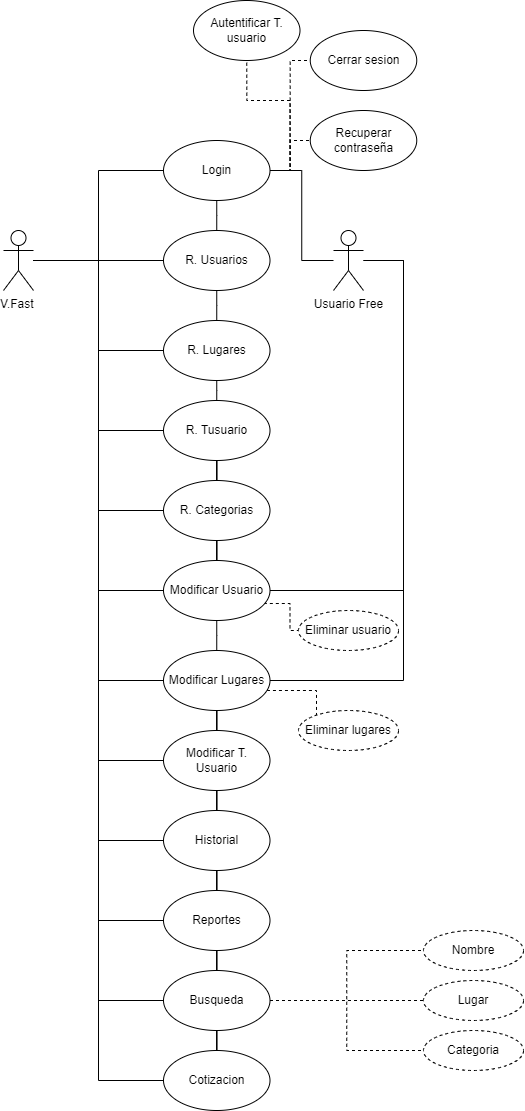

The diagram above was exported from draw.io. Its source (the exported page's mxGraphModel, read from the mxfile embedded in the PNG):
<mxGraphModel dx="733" dy="1572" grid="1" gridSize="10" guides="1" tooltips="1" connect="1" arrows="1" fold="1" page="1" pageScale="1" pageWidth="827" pageHeight="1169" math="0" shadow="0">
  <root>
    <mxCell id="0" />
    <mxCell id="1" parent="0" />
    <mxCell id="LLwZ7SDBsqO1T_inPuBq-27" style="edgeStyle=orthogonalEdgeStyle;rounded=0;orthogonalLoop=1;jettySize=auto;html=1;entryX=0;entryY=0.5;entryDx=0;entryDy=0;endArrow=none;endFill=0;" edge="1" parent="1" source="LLwZ7SDBsqO1T_inPuBq-1" target="LLwZ7SDBsqO1T_inPuBq-14">
      <mxGeometry relative="1" as="geometry" />
    </mxCell>
    <mxCell id="LLwZ7SDBsqO1T_inPuBq-28" style="edgeStyle=orthogonalEdgeStyle;rounded=0;orthogonalLoop=1;jettySize=auto;html=1;endArrow=none;endFill=0;" edge="1" parent="1" source="LLwZ7SDBsqO1T_inPuBq-1" target="LLwZ7SDBsqO1T_inPuBq-3">
      <mxGeometry relative="1" as="geometry" />
    </mxCell>
    <mxCell id="LLwZ7SDBsqO1T_inPuBq-29" style="edgeStyle=orthogonalEdgeStyle;rounded=0;orthogonalLoop=1;jettySize=auto;html=1;entryX=0;entryY=0.5;entryDx=0;entryDy=0;endArrow=none;endFill=0;" edge="1" parent="1" source="LLwZ7SDBsqO1T_inPuBq-1" target="LLwZ7SDBsqO1T_inPuBq-4">
      <mxGeometry relative="1" as="geometry" />
    </mxCell>
    <mxCell id="LLwZ7SDBsqO1T_inPuBq-30" style="edgeStyle=orthogonalEdgeStyle;rounded=0;orthogonalLoop=1;jettySize=auto;html=1;entryX=0;entryY=0.5;entryDx=0;entryDy=0;endArrow=none;endFill=0;" edge="1" parent="1" source="LLwZ7SDBsqO1T_inPuBq-1" target="LLwZ7SDBsqO1T_inPuBq-5">
      <mxGeometry relative="1" as="geometry" />
    </mxCell>
    <mxCell id="LLwZ7SDBsqO1T_inPuBq-31" style="edgeStyle=orthogonalEdgeStyle;rounded=0;orthogonalLoop=1;jettySize=auto;html=1;entryX=0;entryY=0.5;entryDx=0;entryDy=0;endArrow=none;endFill=0;" edge="1" parent="1" source="LLwZ7SDBsqO1T_inPuBq-1" target="LLwZ7SDBsqO1T_inPuBq-6">
      <mxGeometry relative="1" as="geometry" />
    </mxCell>
    <mxCell id="LLwZ7SDBsqO1T_inPuBq-32" style="edgeStyle=orthogonalEdgeStyle;rounded=0;orthogonalLoop=1;jettySize=auto;html=1;entryX=0;entryY=0.5;entryDx=0;entryDy=0;endArrow=none;endFill=0;" edge="1" parent="1" source="LLwZ7SDBsqO1T_inPuBq-1" target="LLwZ7SDBsqO1T_inPuBq-13">
      <mxGeometry relative="1" as="geometry" />
    </mxCell>
    <mxCell id="LLwZ7SDBsqO1T_inPuBq-33" style="edgeStyle=orthogonalEdgeStyle;rounded=0;orthogonalLoop=1;jettySize=auto;html=1;entryX=0;entryY=0.5;entryDx=0;entryDy=0;endArrow=none;endFill=0;" edge="1" parent="1" source="LLwZ7SDBsqO1T_inPuBq-1" target="LLwZ7SDBsqO1T_inPuBq-12">
      <mxGeometry relative="1" as="geometry" />
    </mxCell>
    <mxCell id="LLwZ7SDBsqO1T_inPuBq-34" style="edgeStyle=orthogonalEdgeStyle;rounded=0;orthogonalLoop=1;jettySize=auto;html=1;entryX=0;entryY=0.5;entryDx=0;entryDy=0;endArrow=none;endFill=0;" edge="1" parent="1" source="LLwZ7SDBsqO1T_inPuBq-1" target="LLwZ7SDBsqO1T_inPuBq-11">
      <mxGeometry relative="1" as="geometry" />
    </mxCell>
    <mxCell id="LLwZ7SDBsqO1T_inPuBq-35" style="edgeStyle=orthogonalEdgeStyle;rounded=0;orthogonalLoop=1;jettySize=auto;html=1;entryX=0;entryY=0.5;entryDx=0;entryDy=0;endArrow=none;endFill=0;" edge="1" parent="1" source="LLwZ7SDBsqO1T_inPuBq-1" target="LLwZ7SDBsqO1T_inPuBq-10">
      <mxGeometry relative="1" as="geometry" />
    </mxCell>
    <mxCell id="LLwZ7SDBsqO1T_inPuBq-36" style="edgeStyle=orthogonalEdgeStyle;rounded=0;orthogonalLoop=1;jettySize=auto;html=1;entryX=0;entryY=0.5;entryDx=0;entryDy=0;endArrow=none;endFill=0;" edge="1" parent="1" source="LLwZ7SDBsqO1T_inPuBq-1" target="LLwZ7SDBsqO1T_inPuBq-9">
      <mxGeometry relative="1" as="geometry" />
    </mxCell>
    <mxCell id="LLwZ7SDBsqO1T_inPuBq-37" style="edgeStyle=orthogonalEdgeStyle;rounded=0;orthogonalLoop=1;jettySize=auto;html=1;entryX=0;entryY=0.5;entryDx=0;entryDy=0;endArrow=none;endFill=0;" edge="1" parent="1" source="LLwZ7SDBsqO1T_inPuBq-1" target="LLwZ7SDBsqO1T_inPuBq-8">
      <mxGeometry relative="1" as="geometry" />
    </mxCell>
    <mxCell id="LLwZ7SDBsqO1T_inPuBq-38" style="edgeStyle=orthogonalEdgeStyle;rounded=0;orthogonalLoop=1;jettySize=auto;html=1;entryX=0;entryY=0.5;entryDx=0;entryDy=0;endArrow=none;endFill=0;" edge="1" parent="1" source="LLwZ7SDBsqO1T_inPuBq-1" target="LLwZ7SDBsqO1T_inPuBq-7">
      <mxGeometry relative="1" as="geometry" />
    </mxCell>
    <mxCell id="LLwZ7SDBsqO1T_inPuBq-1" value="V.Fast&amp;nbsp;" style="shape=umlActor;verticalLabelPosition=bottom;verticalAlign=top;html=1;outlineConnect=0;" vertex="1" parent="1">
      <mxGeometry x="140" y="100" width="30" height="60" as="geometry" />
    </mxCell>
    <mxCell id="LLwZ7SDBsqO1T_inPuBq-56" style="edgeStyle=orthogonalEdgeStyle;rounded=0;orthogonalLoop=1;jettySize=auto;html=1;entryX=1;entryY=0.5;entryDx=0;entryDy=0;endArrow=none;endFill=0;" edge="1" parent="1" source="LLwZ7SDBsqO1T_inPuBq-2" target="LLwZ7SDBsqO1T_inPuBq-14">
      <mxGeometry relative="1" as="geometry" />
    </mxCell>
    <mxCell id="LLwZ7SDBsqO1T_inPuBq-57" style="edgeStyle=orthogonalEdgeStyle;rounded=0;orthogonalLoop=1;jettySize=auto;html=1;endArrow=none;endFill=0;" edge="1" parent="1" source="LLwZ7SDBsqO1T_inPuBq-2" target="LLwZ7SDBsqO1T_inPuBq-7">
      <mxGeometry relative="1" as="geometry">
        <Array as="points">
          <mxPoint x="540" y="130" />
          <mxPoint x="540" y="460" />
        </Array>
      </mxGeometry>
    </mxCell>
    <mxCell id="LLwZ7SDBsqO1T_inPuBq-58" style="edgeStyle=orthogonalEdgeStyle;rounded=0;orthogonalLoop=1;jettySize=auto;html=1;entryX=1;entryY=0.5;entryDx=0;entryDy=0;endArrow=none;endFill=0;" edge="1" parent="1" source="LLwZ7SDBsqO1T_inPuBq-2" target="LLwZ7SDBsqO1T_inPuBq-8">
      <mxGeometry relative="1" as="geometry">
        <Array as="points">
          <mxPoint x="540" y="130" />
          <mxPoint x="540" y="550" />
        </Array>
      </mxGeometry>
    </mxCell>
    <mxCell id="LLwZ7SDBsqO1T_inPuBq-2" value="Usuario Free" style="shape=umlActor;verticalLabelPosition=bottom;verticalAlign=top;html=1;outlineConnect=0;" vertex="1" parent="1">
      <mxGeometry x="470" y="100" width="30" height="60" as="geometry" />
    </mxCell>
    <mxCell id="LLwZ7SDBsqO1T_inPuBq-17" value="" style="edgeStyle=orthogonalEdgeStyle;rounded=0;orthogonalLoop=1;jettySize=auto;html=1;entryX=0.5;entryY=0;entryDx=0;entryDy=0;endArrow=none;endFill=0;" edge="1" parent="1" source="LLwZ7SDBsqO1T_inPuBq-3" target="LLwZ7SDBsqO1T_inPuBq-4">
      <mxGeometry relative="1" as="geometry" />
    </mxCell>
    <mxCell id="LLwZ7SDBsqO1T_inPuBq-3" value="R. Usuarios" style="ellipse;whiteSpace=wrap;html=1;" vertex="1" parent="1">
      <mxGeometry x="300" y="100" width="106.5" height="60" as="geometry" />
    </mxCell>
    <mxCell id="LLwZ7SDBsqO1T_inPuBq-18" style="edgeStyle=orthogonalEdgeStyle;rounded=0;orthogonalLoop=1;jettySize=auto;html=1;entryX=0.5;entryY=0;entryDx=0;entryDy=0;endArrow=none;endFill=0;" edge="1" parent="1" source="LLwZ7SDBsqO1T_inPuBq-4" target="LLwZ7SDBsqO1T_inPuBq-5">
      <mxGeometry relative="1" as="geometry" />
    </mxCell>
    <mxCell id="LLwZ7SDBsqO1T_inPuBq-4" value="R. Lugares" style="ellipse;whiteSpace=wrap;html=1;" vertex="1" parent="1">
      <mxGeometry x="300" y="190" width="106.5" height="60" as="geometry" />
    </mxCell>
    <mxCell id="LLwZ7SDBsqO1T_inPuBq-19" style="edgeStyle=orthogonalEdgeStyle;rounded=0;orthogonalLoop=1;jettySize=auto;html=1;endArrow=none;endFill=0;" edge="1" parent="1" source="LLwZ7SDBsqO1T_inPuBq-5" target="LLwZ7SDBsqO1T_inPuBq-6">
      <mxGeometry relative="1" as="geometry" />
    </mxCell>
    <mxCell id="LLwZ7SDBsqO1T_inPuBq-5" value="R. Tusuario" style="ellipse;whiteSpace=wrap;html=1;" vertex="1" parent="1">
      <mxGeometry x="300" y="270" width="106.5" height="60" as="geometry" />
    </mxCell>
    <mxCell id="LLwZ7SDBsqO1T_inPuBq-20" style="edgeStyle=orthogonalEdgeStyle;rounded=0;orthogonalLoop=1;jettySize=auto;html=1;endArrow=none;endFill=0;" edge="1" parent="1" source="LLwZ7SDBsqO1T_inPuBq-6" target="LLwZ7SDBsqO1T_inPuBq-7">
      <mxGeometry relative="1" as="geometry" />
    </mxCell>
    <mxCell id="LLwZ7SDBsqO1T_inPuBq-6" value="R. Categorias" style="ellipse;whiteSpace=wrap;html=1;" vertex="1" parent="1">
      <mxGeometry x="300" y="350" width="106.5" height="60" as="geometry" />
    </mxCell>
    <mxCell id="LLwZ7SDBsqO1T_inPuBq-21" style="edgeStyle=orthogonalEdgeStyle;rounded=0;orthogonalLoop=1;jettySize=auto;html=1;entryX=0.5;entryY=0;entryDx=0;entryDy=0;endArrow=none;endFill=0;" edge="1" parent="1" source="LLwZ7SDBsqO1T_inPuBq-7" target="LLwZ7SDBsqO1T_inPuBq-8">
      <mxGeometry relative="1" as="geometry" />
    </mxCell>
    <mxCell id="LLwZ7SDBsqO1T_inPuBq-47" style="edgeStyle=orthogonalEdgeStyle;rounded=0;orthogonalLoop=1;jettySize=auto;html=1;dashed=1;exitX=0.942;exitY=0.717;exitDx=0;exitDy=0;exitPerimeter=0;endArrow=none;endFill=0;" edge="1" parent="1" source="LLwZ7SDBsqO1T_inPuBq-7" target="LLwZ7SDBsqO1T_inPuBq-46">
      <mxGeometry relative="1" as="geometry" />
    </mxCell>
    <mxCell id="LLwZ7SDBsqO1T_inPuBq-7" value="Modificar Usuario" style="ellipse;whiteSpace=wrap;html=1;" vertex="1" parent="1">
      <mxGeometry x="300" y="430" width="106.5" height="60" as="geometry" />
    </mxCell>
    <mxCell id="LLwZ7SDBsqO1T_inPuBq-22" style="edgeStyle=orthogonalEdgeStyle;rounded=0;orthogonalLoop=1;jettySize=auto;html=1;endArrow=none;endFill=0;" edge="1" parent="1" source="LLwZ7SDBsqO1T_inPuBq-8" target="LLwZ7SDBsqO1T_inPuBq-9">
      <mxGeometry relative="1" as="geometry" />
    </mxCell>
    <mxCell id="LLwZ7SDBsqO1T_inPuBq-48" style="edgeStyle=orthogonalEdgeStyle;rounded=0;orthogonalLoop=1;jettySize=auto;html=1;dashed=1;endArrow=none;endFill=0;" edge="1" parent="1" source="LLwZ7SDBsqO1T_inPuBq-8" target="LLwZ7SDBsqO1T_inPuBq-45">
      <mxGeometry relative="1" as="geometry">
        <Array as="points">
          <mxPoint x="453" y="560" />
          <mxPoint x="453" y="600" />
        </Array>
      </mxGeometry>
    </mxCell>
    <mxCell id="LLwZ7SDBsqO1T_inPuBq-8" value="Modificar Lugares" style="ellipse;whiteSpace=wrap;html=1;" vertex="1" parent="1">
      <mxGeometry x="300" y="520" width="106.5" height="60" as="geometry" />
    </mxCell>
    <mxCell id="LLwZ7SDBsqO1T_inPuBq-23" style="edgeStyle=orthogonalEdgeStyle;rounded=0;orthogonalLoop=1;jettySize=auto;html=1;endArrow=none;endFill=0;" edge="1" parent="1" source="LLwZ7SDBsqO1T_inPuBq-9" target="LLwZ7SDBsqO1T_inPuBq-10">
      <mxGeometry relative="1" as="geometry" />
    </mxCell>
    <mxCell id="LLwZ7SDBsqO1T_inPuBq-9" value="Modificar T. Usuario" style="ellipse;whiteSpace=wrap;html=1;" vertex="1" parent="1">
      <mxGeometry x="300" y="600" width="106.5" height="60" as="geometry" />
    </mxCell>
    <mxCell id="LLwZ7SDBsqO1T_inPuBq-24" style="edgeStyle=orthogonalEdgeStyle;rounded=0;orthogonalLoop=1;jettySize=auto;html=1;endArrow=none;endFill=0;" edge="1" parent="1" source="LLwZ7SDBsqO1T_inPuBq-10" target="LLwZ7SDBsqO1T_inPuBq-11">
      <mxGeometry relative="1" as="geometry" />
    </mxCell>
    <mxCell id="LLwZ7SDBsqO1T_inPuBq-10" value="Historial" style="ellipse;whiteSpace=wrap;html=1;" vertex="1" parent="1">
      <mxGeometry x="300" y="680" width="106.5" height="60" as="geometry" />
    </mxCell>
    <mxCell id="LLwZ7SDBsqO1T_inPuBq-25" style="edgeStyle=orthogonalEdgeStyle;rounded=0;orthogonalLoop=1;jettySize=auto;html=1;endArrow=none;endFill=0;" edge="1" parent="1" source="LLwZ7SDBsqO1T_inPuBq-11" target="LLwZ7SDBsqO1T_inPuBq-12">
      <mxGeometry relative="1" as="geometry" />
    </mxCell>
    <mxCell id="LLwZ7SDBsqO1T_inPuBq-11" value="Reportes" style="ellipse;whiteSpace=wrap;html=1;" vertex="1" parent="1">
      <mxGeometry x="300" y="760" width="106.5" height="60" as="geometry" />
    </mxCell>
    <mxCell id="LLwZ7SDBsqO1T_inPuBq-26" style="edgeStyle=orthogonalEdgeStyle;rounded=0;orthogonalLoop=1;jettySize=auto;html=1;endArrow=none;endFill=0;" edge="1" parent="1" source="LLwZ7SDBsqO1T_inPuBq-12" target="LLwZ7SDBsqO1T_inPuBq-13">
      <mxGeometry relative="1" as="geometry" />
    </mxCell>
    <mxCell id="LLwZ7SDBsqO1T_inPuBq-42" style="edgeStyle=orthogonalEdgeStyle;rounded=0;orthogonalLoop=1;jettySize=auto;html=1;entryX=0;entryY=0.5;entryDx=0;entryDy=0;dashed=1;endArrow=none;endFill=0;" edge="1" parent="1" source="LLwZ7SDBsqO1T_inPuBq-12" target="LLwZ7SDBsqO1T_inPuBq-39">
      <mxGeometry relative="1" as="geometry" />
    </mxCell>
    <mxCell id="LLwZ7SDBsqO1T_inPuBq-43" style="edgeStyle=orthogonalEdgeStyle;rounded=0;orthogonalLoop=1;jettySize=auto;html=1;entryX=0;entryY=0.5;entryDx=0;entryDy=0;dashed=1;endArrow=none;endFill=0;" edge="1" parent="1" source="LLwZ7SDBsqO1T_inPuBq-12" target="LLwZ7SDBsqO1T_inPuBq-41">
      <mxGeometry relative="1" as="geometry" />
    </mxCell>
    <mxCell id="LLwZ7SDBsqO1T_inPuBq-44" style="edgeStyle=orthogonalEdgeStyle;rounded=0;orthogonalLoop=1;jettySize=auto;html=1;entryX=0;entryY=0.5;entryDx=0;entryDy=0;dashed=1;endArrow=none;endFill=0;" edge="1" parent="1" source="LLwZ7SDBsqO1T_inPuBq-12" target="LLwZ7SDBsqO1T_inPuBq-40">
      <mxGeometry relative="1" as="geometry" />
    </mxCell>
    <mxCell id="LLwZ7SDBsqO1T_inPuBq-12" value="Busqueda" style="ellipse;whiteSpace=wrap;html=1;" vertex="1" parent="1">
      <mxGeometry x="300" y="840" width="106.5" height="60" as="geometry" />
    </mxCell>
    <mxCell id="LLwZ7SDBsqO1T_inPuBq-13" value="Cotizacion" style="ellipse;whiteSpace=wrap;html=1;" vertex="1" parent="1">
      <mxGeometry x="300" y="920" width="106.5" height="60" as="geometry" />
    </mxCell>
    <mxCell id="LLwZ7SDBsqO1T_inPuBq-15" value="" style="edgeStyle=orthogonalEdgeStyle;rounded=0;orthogonalLoop=1;jettySize=auto;html=1;entryX=0.5;entryY=0;entryDx=0;entryDy=0;endArrow=none;endFill=0;" edge="1" parent="1" source="LLwZ7SDBsqO1T_inPuBq-14" target="LLwZ7SDBsqO1T_inPuBq-3">
      <mxGeometry relative="1" as="geometry">
        <mxPoint x="350" y="90" as="targetPoint" />
      </mxGeometry>
    </mxCell>
    <mxCell id="LLwZ7SDBsqO1T_inPuBq-53" style="edgeStyle=orthogonalEdgeStyle;rounded=0;orthogonalLoop=1;jettySize=auto;html=1;entryX=0.5;entryY=1;entryDx=0;entryDy=0;dashed=1;exitX=1;exitY=0.5;exitDx=0;exitDy=0;endArrow=none;endFill=0;" edge="1" parent="1" source="LLwZ7SDBsqO1T_inPuBq-14" target="LLwZ7SDBsqO1T_inPuBq-51">
      <mxGeometry relative="1" as="geometry" />
    </mxCell>
    <mxCell id="LLwZ7SDBsqO1T_inPuBq-54" style="edgeStyle=orthogonalEdgeStyle;rounded=0;orthogonalLoop=1;jettySize=auto;html=1;entryX=0;entryY=0.5;entryDx=0;entryDy=0;dashed=1;endArrow=none;endFill=0;" edge="1" parent="1" source="LLwZ7SDBsqO1T_inPuBq-14" target="LLwZ7SDBsqO1T_inPuBq-49">
      <mxGeometry relative="1" as="geometry" />
    </mxCell>
    <mxCell id="LLwZ7SDBsqO1T_inPuBq-55" style="edgeStyle=orthogonalEdgeStyle;rounded=0;orthogonalLoop=1;jettySize=auto;html=1;dashed=1;endArrow=none;endFill=0;" edge="1" parent="1" source="LLwZ7SDBsqO1T_inPuBq-14" target="LLwZ7SDBsqO1T_inPuBq-52">
      <mxGeometry relative="1" as="geometry" />
    </mxCell>
    <mxCell id="LLwZ7SDBsqO1T_inPuBq-14" value="Login" style="ellipse;whiteSpace=wrap;html=1;" vertex="1" parent="1">
      <mxGeometry x="300" y="10" width="106.5" height="60" as="geometry" />
    </mxCell>
    <mxCell id="LLwZ7SDBsqO1T_inPuBq-39" value="Nombre" style="ellipse;whiteSpace=wrap;html=1;align=center;dashed=1;" vertex="1" parent="1">
      <mxGeometry x="560" y="800" width="100" height="40" as="geometry" />
    </mxCell>
    <mxCell id="LLwZ7SDBsqO1T_inPuBq-40" value="Categoria" style="ellipse;whiteSpace=wrap;html=1;align=center;dashed=1;" vertex="1" parent="1">
      <mxGeometry x="560" y="900" width="100" height="40" as="geometry" />
    </mxCell>
    <mxCell id="LLwZ7SDBsqO1T_inPuBq-41" value="Lugar" style="ellipse;whiteSpace=wrap;html=1;align=center;dashed=1;" vertex="1" parent="1">
      <mxGeometry x="560" y="850" width="100" height="40" as="geometry" />
    </mxCell>
    <mxCell id="LLwZ7SDBsqO1T_inPuBq-45" value="Eliminar lugares" style="ellipse;whiteSpace=wrap;html=1;align=center;dashed=1;" vertex="1" parent="1">
      <mxGeometry x="435" y="580" width="100" height="40" as="geometry" />
    </mxCell>
    <mxCell id="LLwZ7SDBsqO1T_inPuBq-46" value="Eliminar usuario" style="ellipse;whiteSpace=wrap;html=1;align=center;dashed=1;" vertex="1" parent="1">
      <mxGeometry x="435" y="480" width="100" height="40" as="geometry" />
    </mxCell>
    <mxCell id="LLwZ7SDBsqO1T_inPuBq-49" value="Cerrar sesion" style="ellipse;whiteSpace=wrap;html=1;" vertex="1" parent="1">
      <mxGeometry x="446.75" y="-100" width="106.5" height="60" as="geometry" />
    </mxCell>
    <mxCell id="LLwZ7SDBsqO1T_inPuBq-51" value="Autentificar T. usuario" style="ellipse;whiteSpace=wrap;html=1;" vertex="1" parent="1">
      <mxGeometry x="330" y="-130" width="106.5" height="60" as="geometry" />
    </mxCell>
    <mxCell id="LLwZ7SDBsqO1T_inPuBq-52" value="Recuperar contraseña" style="ellipse;whiteSpace=wrap;html=1;" vertex="1" parent="1">
      <mxGeometry x="446.75" y="-20" width="106.5" height="60" as="geometry" />
    </mxCell>
  </root>
</mxGraphModel>